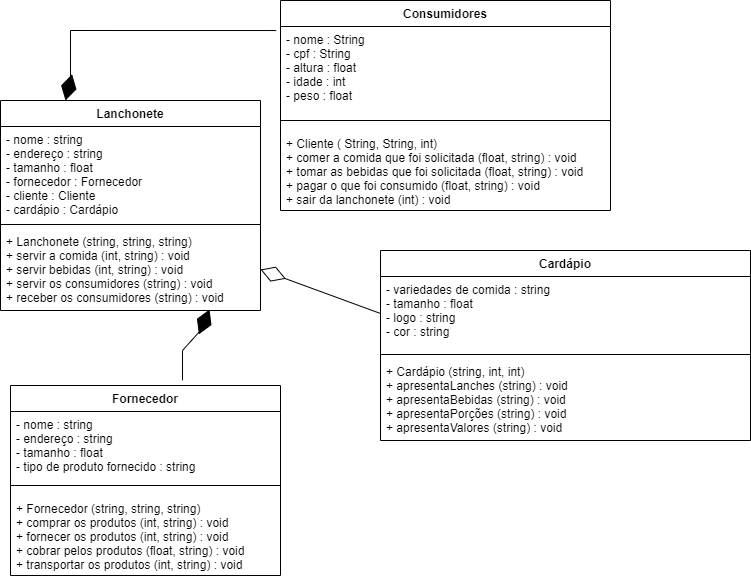

The diagram above was exported from draw.io. Its source (the exported page's mxGraphModel, read from the mxfile embedded in the PNG):
<mxGraphModel dx="880" dy="484" grid="1" gridSize="10" guides="1" tooltips="1" connect="1" arrows="1" fold="1" page="1" pageScale="1" pageWidth="827" pageHeight="1169" math="0" shadow="0">
  <root>
    <mxCell id="0" />
    <mxCell id="1" parent="0" />
    <mxCell id="k4vtdJUj4r5OcKnEFdKf-6" value="Fornecedor" style="swimlane;fontStyle=1;align=center;verticalAlign=top;childLayout=stackLayout;horizontal=1;startSize=26;horizontalStack=0;resizeParent=1;resizeParentMax=0;resizeLast=0;collapsible=1;marginBottom=0;" parent="1" vertex="1">
      <mxGeometry x="60" y="395" width="270" height="190" as="geometry" />
    </mxCell>
    <mxCell id="k4vtdJUj4r5OcKnEFdKf-7" value="- nome : string&#10;- endereço : string&#10;- tamanho : float&#10;- tipo de produto fornecido : string" style="text;strokeColor=none;fillColor=none;align=left;verticalAlign=top;spacingLeft=4;spacingRight=4;overflow=hidden;rotatable=0;points=[[0,0.5],[1,0.5]];portConstraint=eastwest;" parent="k4vtdJUj4r5OcKnEFdKf-6" vertex="1">
      <mxGeometry y="26" width="270" height="64" as="geometry" />
    </mxCell>
    <mxCell id="k4vtdJUj4r5OcKnEFdKf-8" value="" style="line;strokeWidth=1;fillColor=none;align=left;verticalAlign=middle;spacingTop=-1;spacingLeft=3;spacingRight=3;rotatable=0;labelPosition=right;points=[];portConstraint=eastwest;strokeColor=inherit;" parent="k4vtdJUj4r5OcKnEFdKf-6" vertex="1">
      <mxGeometry y="90" width="270" height="20" as="geometry" />
    </mxCell>
    <mxCell id="k4vtdJUj4r5OcKnEFdKf-9" value="+ Fornecedor (string, string, string)&#10;+ comprar os produtos (int, string) : void&#10;+ fornecer os produtos (int, string) : void&#10;+ cobrar pelos produtos (float, string) : void&#10;+ transportar os produtos (int, string) : void" style="text;strokeColor=none;fillColor=none;align=left;verticalAlign=top;spacingLeft=4;spacingRight=4;overflow=hidden;rotatable=0;points=[[0,0.5],[1,0.5]];portConstraint=eastwest;" parent="k4vtdJUj4r5OcKnEFdKf-6" vertex="1">
      <mxGeometry y="110" width="270" height="80" as="geometry" />
    </mxCell>
    <mxCell id="k4vtdJUj4r5OcKnEFdKf-10" value="Cardápio" style="swimlane;fontStyle=1;align=center;verticalAlign=top;childLayout=stackLayout;horizontal=1;startSize=26;horizontalStack=0;resizeParent=1;resizeParentMax=0;resizeLast=0;collapsible=1;marginBottom=0;" parent="1" vertex="1">
      <mxGeometry x="430" y="260" width="370" height="190" as="geometry" />
    </mxCell>
    <mxCell id="k4vtdJUj4r5OcKnEFdKf-11" value="- variedades de comida : string&#10;- tamanho : float&#10;- logo : string&#10;- cor : string" style="text;strokeColor=none;fillColor=none;align=left;verticalAlign=top;spacingLeft=4;spacingRight=4;overflow=hidden;rotatable=0;points=[[0,0.5],[1,0.5]];portConstraint=eastwest;" parent="k4vtdJUj4r5OcKnEFdKf-10" vertex="1">
      <mxGeometry y="26" width="370" height="74" as="geometry" />
    </mxCell>
    <mxCell id="k4vtdJUj4r5OcKnEFdKf-12" value="" style="line;strokeWidth=1;fillColor=none;align=left;verticalAlign=middle;spacingTop=-1;spacingLeft=3;spacingRight=3;rotatable=0;labelPosition=right;points=[];portConstraint=eastwest;strokeColor=inherit;" parent="k4vtdJUj4r5OcKnEFdKf-10" vertex="1">
      <mxGeometry y="100" width="370" height="8" as="geometry" />
    </mxCell>
    <mxCell id="k4vtdJUj4r5OcKnEFdKf-13" value="+ Cardápio (string, int, int)&#10;+ apresentaLanches (string) : void&#10;+ apresentaBebidas (string) : void&#10;+ apresentaPorções (string) : void&#10;+ apresentaValores (string) : void" style="text;strokeColor=none;fillColor=none;align=left;verticalAlign=top;spacingLeft=4;spacingRight=4;overflow=hidden;rotatable=0;points=[[0,0.5],[1,0.5]];portConstraint=eastwest;" parent="k4vtdJUj4r5OcKnEFdKf-10" vertex="1">
      <mxGeometry y="108" width="370" height="82" as="geometry" />
    </mxCell>
    <mxCell id="k4vtdJUj4r5OcKnEFdKf-14" value="Lanchonete" style="swimlane;fontStyle=1;align=center;verticalAlign=top;childLayout=stackLayout;horizontal=1;startSize=26;horizontalStack=0;resizeParent=1;resizeParentMax=0;resizeLast=0;collapsible=1;marginBottom=0;" parent="1" vertex="1">
      <mxGeometry x="50" y="110" width="260" height="210" as="geometry" />
    </mxCell>
    <mxCell id="k4vtdJUj4r5OcKnEFdKf-15" value="- nome : string&#10;- endereço : string&#10;- tamanho : float&#10;- fornecedor : Fornecedor&#10;- cliente : Cliente&#10;- cardápio : Cardápio" style="text;strokeColor=none;fillColor=none;align=left;verticalAlign=top;spacingLeft=4;spacingRight=4;overflow=hidden;rotatable=0;points=[[0,0.5],[1,0.5]];portConstraint=eastwest;" parent="k4vtdJUj4r5OcKnEFdKf-14" vertex="1">
      <mxGeometry y="26" width="260" height="94" as="geometry" />
    </mxCell>
    <mxCell id="k4vtdJUj4r5OcKnEFdKf-16" value="" style="line;strokeWidth=1;fillColor=none;align=left;verticalAlign=middle;spacingTop=-1;spacingLeft=3;spacingRight=3;rotatable=0;labelPosition=right;points=[];portConstraint=eastwest;strokeColor=inherit;" parent="k4vtdJUj4r5OcKnEFdKf-14" vertex="1">
      <mxGeometry y="120" width="260" height="8" as="geometry" />
    </mxCell>
    <mxCell id="k4vtdJUj4r5OcKnEFdKf-17" value="+ Lanchonete (string, string, string)&#10;+ servir a comida (int, string) : void&#10;+ servir bebidas (int, string) : void&#10;+ servir os consumidores (string) : void&#10;+ receber os consumidores (string) : void" style="text;strokeColor=none;fillColor=none;align=left;verticalAlign=top;spacingLeft=4;spacingRight=4;overflow=hidden;rotatable=0;points=[[0,0.5],[1,0.5]];portConstraint=eastwest;" parent="k4vtdJUj4r5OcKnEFdKf-14" vertex="1">
      <mxGeometry y="128" width="260" height="82" as="geometry" />
    </mxCell>
    <mxCell id="k4vtdJUj4r5OcKnEFdKf-18" value="Consumidores" style="swimlane;fontStyle=1;align=center;verticalAlign=top;childLayout=stackLayout;horizontal=1;startSize=26;horizontalStack=0;resizeParent=1;resizeParentMax=0;resizeLast=0;collapsible=1;marginBottom=0;" parent="1" vertex="1">
      <mxGeometry x="330" y="10" width="330" height="210" as="geometry" />
    </mxCell>
    <mxCell id="k4vtdJUj4r5OcKnEFdKf-19" value="- nome : String&#10;- cpf : String&#10;- altura : float&#10;- idade : int&#10;- peso : float" style="text;strokeColor=none;fillColor=none;align=left;verticalAlign=top;spacingLeft=4;spacingRight=4;overflow=hidden;rotatable=0;points=[[0,0.5],[1,0.5]];portConstraint=eastwest;" parent="k4vtdJUj4r5OcKnEFdKf-18" vertex="1">
      <mxGeometry y="26" width="330" height="84" as="geometry" />
    </mxCell>
    <mxCell id="k4vtdJUj4r5OcKnEFdKf-20" value="" style="line;strokeWidth=1;fillColor=none;align=left;verticalAlign=middle;spacingTop=-1;spacingLeft=3;spacingRight=3;rotatable=0;labelPosition=right;points=[];portConstraint=eastwest;strokeColor=inherit;" parent="k4vtdJUj4r5OcKnEFdKf-18" vertex="1">
      <mxGeometry y="110" width="330" height="20" as="geometry" />
    </mxCell>
    <mxCell id="k4vtdJUj4r5OcKnEFdKf-21" value="+ Cliente ( String, String, int)&#10;+ comer a comida que foi solicitada (float, string) : void&#10;+ tomar as bebidas que foi solicitada (float, string) : void&#10;+ pagar o que foi consumido (float, string) : void&#10;+ sair da lanchonete (int) : void" style="text;strokeColor=none;fillColor=none;align=left;verticalAlign=top;spacingLeft=4;spacingRight=4;overflow=hidden;rotatable=0;points=[[0,0.5],[1,0.5]];portConstraint=eastwest;" parent="k4vtdJUj4r5OcKnEFdKf-18" vertex="1">
      <mxGeometry y="130" width="330" height="80" as="geometry" />
    </mxCell>
    <mxCell id="k4vtdJUj4r5OcKnEFdKf-22" value="" style="endArrow=diamondThin;endFill=0;endSize=24;html=1;rounded=0;exitX=0;exitY=0.5;exitDx=0;exitDy=0;entryX=1;entryY=0.5;entryDx=0;entryDy=0;" parent="1" source="k4vtdJUj4r5OcKnEFdKf-11" target="k4vtdJUj4r5OcKnEFdKf-17" edge="1">
      <mxGeometry width="160" relative="1" as="geometry">
        <mxPoint x="340" y="280" as="sourcePoint" />
        <mxPoint x="500" y="280" as="targetPoint" />
      </mxGeometry>
    </mxCell>
    <mxCell id="k4vtdJUj4r5OcKnEFdKf-23" value="" style="endArrow=diamondThin;endFill=1;endSize=24;html=1;rounded=0;entryX=0.804;entryY=0.988;entryDx=0;entryDy=0;entryPerimeter=0;exitX=0.637;exitY=-0.027;exitDx=0;exitDy=0;exitPerimeter=0;" parent="1" source="k4vtdJUj4r5OcKnEFdKf-6" target="k4vtdJUj4r5OcKnEFdKf-17" edge="1">
      <mxGeometry width="160" relative="1" as="geometry">
        <mxPoint x="180" y="370" as="sourcePoint" />
        <mxPoint x="340" y="370" as="targetPoint" />
        <Array as="points">
          <mxPoint x="232" y="360" />
          <mxPoint x="250" y="340" />
        </Array>
      </mxGeometry>
    </mxCell>
    <mxCell id="k4vtdJUj4r5OcKnEFdKf-24" value="" style="endArrow=diamondThin;endFill=1;endSize=24;html=1;rounded=0;entryX=0.25;entryY=0;entryDx=0;entryDy=0;exitX=-0.013;exitY=0.048;exitDx=0;exitDy=0;exitPerimeter=0;" parent="1" source="k4vtdJUj4r5OcKnEFdKf-19" target="k4vtdJUj4r5OcKnEFdKf-14" edge="1">
      <mxGeometry width="160" relative="1" as="geometry">
        <mxPoint x="150" y="70" as="sourcePoint" />
        <mxPoint x="310" y="70" as="targetPoint" />
        <Array as="points">
          <mxPoint x="120" y="40" />
          <mxPoint x="120" y="90" />
        </Array>
      </mxGeometry>
    </mxCell>
  </root>
</mxGraphModel>